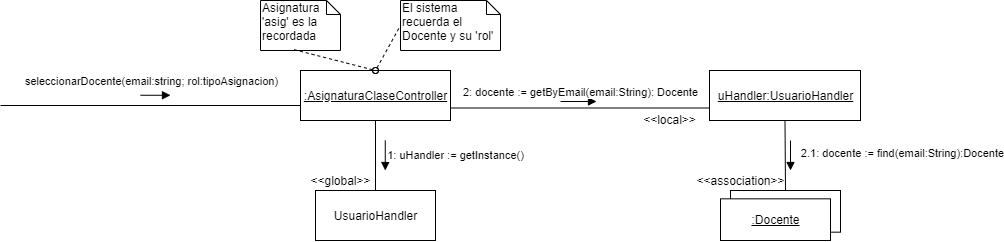

The diagram above was exported from draw.io. Its source (the exported page's mxGraphModel, read from the mxfile embedded in the PNG):
<mxGraphModel dx="1153" dy="645" grid="1" gridSize="10" guides="1" tooltips="1" connect="1" arrows="1" fold="1" page="1" pageScale="1" pageWidth="1100" pageHeight="850" background="#ffffff" math="0" shadow="0">
  <root>
    <mxCell id="0" />
    <mxCell id="1" parent="0" />
    <mxCell id="2" value="seleccionarDocente(email:string; rol:tipoAsignacion)" style="html=1;verticalAlign=bottom;endArrow=block;" edge="1" parent="1">
      <mxGeometry x="-0.3333" y="5" width="80" relative="1" as="geometry">
        <mxPoint x="210" y="104.75999999999999" as="sourcePoint" />
        <mxPoint x="240" y="104.75999999999999" as="targetPoint" />
        <mxPoint as="offset" />
      </mxGeometry>
    </mxCell>
    <mxCell id="3" value="" style="line;strokeWidth=1;fillColor=none;align=left;verticalAlign=middle;spacingTop=-1;spacingLeft=3;spacingRight=3;rotatable=0;labelPosition=right;points=[];portConstraint=eastwest;" vertex="1" parent="1">
      <mxGeometry x="70" y="111" width="300" height="8" as="geometry" />
    </mxCell>
    <mxCell id="4" value="&lt;u&gt;:AsignaturaClaseController&lt;/u&gt;" style="html=1;" vertex="1" parent="1">
      <mxGeometry x="370" y="80" width="150" height="50" as="geometry" />
    </mxCell>
    <mxCell id="5" value="El sistema recuerda el Docente y su 'rol'" style="shape=note;whiteSpace=wrap;html=1;size=14;verticalAlign=top;align=left;spacingTop=-6;" vertex="1" parent="1">
      <mxGeometry x="470" y="10" width="100" height="50" as="geometry" />
    </mxCell>
    <mxCell id="6" value="" style="endArrow=none;dashed=1;html=1;entryX=0;entryY=0.5;entryDx=0;entryDy=0;entryPerimeter=0;exitX=0.5;exitY=0;exitDx=0;exitDy=0;startArrow=oval;startFill=0;" edge="1" source="4" target="5" parent="1">
      <mxGeometry width="50" height="50" relative="1" as="geometry">
        <mxPoint x="420" y="80" as="sourcePoint" />
        <mxPoint x="675" y="31" as="targetPoint" />
      </mxGeometry>
    </mxCell>
    <mxCell id="7" value="Asignatura 'asig' es la recordada" style="shape=note;whiteSpace=wrap;html=1;size=14;verticalAlign=top;align=left;spacingTop=-6;" vertex="1" parent="1">
      <mxGeometry x="330" y="10" width="80" height="50" as="geometry" />
    </mxCell>
    <mxCell id="8" value="" style="endArrow=none;dashed=1;html=1;entryX=0.413;entryY=0.98;entryDx=0;entryDy=0;entryPerimeter=0;startArrow=oval;startFill=0;exitX=0.5;exitY=0;exitDx=0;exitDy=0;" edge="1" source="4" target="7" parent="1">
      <mxGeometry width="50" height="50" relative="1" as="geometry">
        <mxPoint x="435" y="160" as="sourcePoint" />
        <mxPoint x="720" y="161" as="targetPoint" />
      </mxGeometry>
    </mxCell>
    <mxCell id="9" value="" style="group" vertex="1" connectable="0" parent="1">
      <mxGeometry x="790" y="200" width="120" height="50" as="geometry" />
    </mxCell>
    <mxCell id="10" value="" style="rounded=0;whiteSpace=wrap;html=1;" vertex="1" parent="9">
      <mxGeometry x="10" width="110" height="41.66666666666667" as="geometry" />
    </mxCell>
    <mxCell id="11" value="&lt;u&gt;:Docente&lt;/u&gt;" style="html=1;" vertex="1" parent="9">
      <mxGeometry y="8.333333333333334" width="110" height="41.66666666666667" as="geometry" />
    </mxCell>
    <mxCell id="12" value="2.1: docente := find(email:String):Docente" style="html=1;verticalAlign=bottom;endArrow=block;" edge="1" parent="1">
      <mxGeometry x="0.5" y="112" width="80" relative="1" as="geometry">
        <mxPoint x="860" y="150" as="sourcePoint" />
        <mxPoint x="860" y="180" as="targetPoint" />
        <mxPoint as="offset" />
      </mxGeometry>
    </mxCell>
    <mxCell id="13" value="2: docente := getByEmail(email:String): Docente" style="html=1;verticalAlign=bottom;endArrow=block;" edge="1" parent="1">
      <mxGeometry x="0.1111" width="80" relative="1" as="geometry">
        <mxPoint x="630" y="111" as="sourcePoint" />
        <mxPoint x="666" y="111" as="targetPoint" />
        <mxPoint as="offset" />
      </mxGeometry>
    </mxCell>
    <mxCell id="14" value="1: uHandler := getInstance()" style="html=1;verticalAlign=bottom;endArrow=block;" edge="1" parent="1">
      <mxGeometry x="0.6" y="70" width="80" relative="1" as="geometry">
        <mxPoint x="454.76" y="150" as="sourcePoint" />
        <mxPoint x="454.76" y="180" as="targetPoint" />
        <mxPoint as="offset" />
      </mxGeometry>
    </mxCell>
    <mxCell id="15" value="" style="endArrow=none;html=1;entryX=0.5;entryY=1;entryDx=0;entryDy=0;exitX=0.5;exitY=0;exitDx=0;exitDy=0;" edge="1" source="16" target="4" parent="1">
      <mxGeometry width="50" height="50" relative="1" as="geometry">
        <mxPoint x="490" y="550" as="sourcePoint" />
        <mxPoint x="540" y="500" as="targetPoint" />
      </mxGeometry>
    </mxCell>
    <mxCell id="16" value="UsuarioHandler" style="html=1;" vertex="1" parent="1">
      <mxGeometry x="385" y="200" width="120" height="50" as="geometry" />
    </mxCell>
    <mxCell id="17" value="&lt;u&gt;uHandler:UsuarioHandler&lt;/u&gt;" style="html=1;" vertex="1" parent="1">
      <mxGeometry x="779" y="80" width="151" height="50" as="geometry" />
    </mxCell>
    <mxCell id="18" value="" style="endArrow=none;html=1;exitX=1;exitY=0.75;exitDx=0;exitDy=0;entryX=0;entryY=0.75;entryDx=0;entryDy=0;" edge="1" source="4" target="17" parent="1">
      <mxGeometry width="50" height="50" relative="1" as="geometry">
        <mxPoint x="670" y="210" as="sourcePoint" />
        <mxPoint x="720" y="160" as="targetPoint" />
      </mxGeometry>
    </mxCell>
    <mxCell id="19" value="" style="endArrow=none;html=1;entryX=0.5;entryY=1;entryDx=0;entryDy=0;exitX=0.5;exitY=0;exitDx=0;exitDy=0;" edge="1" source="10" target="17" parent="1">
      <mxGeometry width="50" height="50" relative="1" as="geometry">
        <mxPoint x="750" y="210" as="sourcePoint" />
        <mxPoint x="800" y="160" as="targetPoint" />
      </mxGeometry>
    </mxCell>
    <mxCell id="20" value="&amp;lt;&amp;lt;association&amp;gt;&amp;gt;" style="text;html=1;align=center;verticalAlign=middle;resizable=0;points=[];autosize=1;" vertex="1" parent="1">
      <mxGeometry x="760" y="180" width="100" height="20" as="geometry" />
    </mxCell>
    <mxCell id="21" value="&amp;lt;&amp;lt;local&amp;gt;&amp;gt;" style="text;html=1;align=center;verticalAlign=middle;resizable=0;points=[];autosize=1;" vertex="1" parent="1">
      <mxGeometry x="704" y="119" width="70" height="20" as="geometry" />
    </mxCell>
    <mxCell id="22" value="&amp;lt;&amp;lt;global&amp;gt;&amp;gt;" style="text;html=1;align=center;verticalAlign=middle;resizable=0;points=[];autosize=1;" vertex="1" parent="1">
      <mxGeometry x="370" y="180" width="80" height="20" as="geometry" />
    </mxCell>
  </root>
</mxGraphModel>